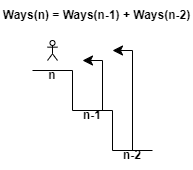

The diagram above was exported from draw.io. Its source (the exported page's mxGraphModel, read from the mxfile embedded in the PNG):
<mxGraphModel dx="1048" dy="1665" grid="1" gridSize="10" guides="1" tooltips="1" connect="1" arrows="1" fold="1" page="1" pageScale="1" pageWidth="850" pageHeight="1100" math="0" shadow="0">
  <root>
    <mxCell id="0" />
    <mxCell id="1" parent="0" />
    <mxCell id="TSmdQ8A5U2tJ_LNTuUvz-1" value="" style="endArrow=none;html=1;rounded=0;" edge="1" parent="1">
      <mxGeometry width="50" height="50" relative="1" as="geometry">
        <mxPoint x="400" y="-280" as="sourcePoint" />
        <mxPoint x="440" y="-280" as="targetPoint" />
      </mxGeometry>
    </mxCell>
    <mxCell id="TSmdQ8A5U2tJ_LNTuUvz-2" value="" style="endArrow=none;html=1;rounded=0;" edge="1" parent="1">
      <mxGeometry width="50" height="50" relative="1" as="geometry">
        <mxPoint x="440" y="-240" as="sourcePoint" />
        <mxPoint x="480" y="-240" as="targetPoint" />
      </mxGeometry>
    </mxCell>
    <mxCell id="TSmdQ8A5U2tJ_LNTuUvz-3" value="" style="endArrow=none;html=1;rounded=0;" edge="1" parent="1">
      <mxGeometry width="50" height="50" relative="1" as="geometry">
        <mxPoint x="480" y="-200" as="sourcePoint" />
        <mxPoint x="520" y="-200" as="targetPoint" />
      </mxGeometry>
    </mxCell>
    <mxCell id="TSmdQ8A5U2tJ_LNTuUvz-5" value="" style="endArrow=none;html=1;rounded=0;" edge="1" parent="1">
      <mxGeometry width="50" height="50" relative="1" as="geometry">
        <mxPoint x="440" y="-240" as="sourcePoint" />
        <mxPoint x="440" y="-280" as="targetPoint" />
      </mxGeometry>
    </mxCell>
    <mxCell id="TSmdQ8A5U2tJ_LNTuUvz-6" value="" style="endArrow=none;html=1;rounded=0;" edge="1" parent="1">
      <mxGeometry width="50" height="50" relative="1" as="geometry">
        <mxPoint x="480" y="-200" as="sourcePoint" />
        <mxPoint x="480" y="-240" as="targetPoint" />
      </mxGeometry>
    </mxCell>
    <mxCell id="TSmdQ8A5U2tJ_LNTuUvz-9" value="" style="shape=umlActor;verticalLabelPosition=bottom;verticalAlign=top;html=1;outlineConnect=0;" vertex="1" parent="1">
      <mxGeometry x="415" y="-310" width="10" height="20" as="geometry" />
    </mxCell>
    <mxCell id="TSmdQ8A5U2tJ_LNTuUvz-16" value="" style="edgeStyle=elbowEdgeStyle;elbow=horizontal;endArrow=classic;html=1;curved=0;rounded=0;endSize=8;startSize=8;" edge="1" parent="1">
      <mxGeometry width="50" height="50" relative="1" as="geometry">
        <mxPoint x="470" y="-240" as="sourcePoint" />
        <mxPoint x="450" y="-290" as="targetPoint" />
        <Array as="points">
          <mxPoint x="470" y="-270" />
        </Array>
      </mxGeometry>
    </mxCell>
    <mxCell id="TSmdQ8A5U2tJ_LNTuUvz-17" value="" style="edgeStyle=elbowEdgeStyle;elbow=horizontal;endArrow=classic;html=1;curved=0;rounded=0;endSize=8;startSize=8;" edge="1" parent="1">
      <mxGeometry width="50" height="50" relative="1" as="geometry">
        <mxPoint x="500" y="-200" as="sourcePoint" />
        <mxPoint x="480" y="-300" as="targetPoint" />
        <Array as="points">
          <mxPoint x="500" y="-280" />
        </Array>
      </mxGeometry>
    </mxCell>
    <mxCell id="TSmdQ8A5U2tJ_LNTuUvz-18" value="n" style="text;html=1;align=center;verticalAlign=middle;whiteSpace=wrap;rounded=0;fontStyle=1" vertex="1" parent="1">
      <mxGeometry x="390" y="-290" width="60" height="30" as="geometry" />
    </mxCell>
    <mxCell id="TSmdQ8A5U2tJ_LNTuUvz-19" value="n-1" style="text;html=1;align=center;verticalAlign=middle;whiteSpace=wrap;rounded=0;fontStyle=1" vertex="1" parent="1">
      <mxGeometry x="430" y="-250" width="60" height="30" as="geometry" />
    </mxCell>
    <mxCell id="TSmdQ8A5U2tJ_LNTuUvz-20" value="n-2" style="text;html=1;align=center;verticalAlign=middle;whiteSpace=wrap;rounded=0;fontStyle=1" vertex="1" parent="1">
      <mxGeometry x="470" y="-210" width="60" height="30" as="geometry" />
    </mxCell>
    <mxCell id="TSmdQ8A5U2tJ_LNTuUvz-21" value="Ways(n) = Ways(n-1) + Ways(n-2)" style="text;html=1;align=center;verticalAlign=middle;whiteSpace=wrap;rounded=0;fontStyle=1" vertex="1" parent="1">
      <mxGeometry x="367.5" y="-350" width="192.5" height="30" as="geometry" />
    </mxCell>
  </root>
</mxGraphModel>